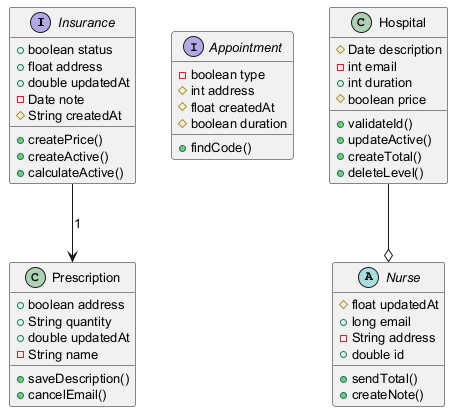

The diagram above was rendered by PlantUML. Its source (embedded in the PNG):
@startuml
skinparam defaultFontSize 13
interface Insurance {
  +boolean status
  +float address
  +double updatedAt
  -Date note
  #String createdAt
  +createPrice()
  +createActive()
  +calculateActive()
}
interface Appointment {
  -boolean type
  #int address
  #float createdAt
  #boolean duration
  +findCode()
}
abstract class Nurse {
  #float updatedAt
  +long email
  -String address
  +double id
  +sendTotal()
  +createNote()
}
class Prescription {
  +boolean address
  +String quantity
  +double updatedAt
  -String name
  +saveDescription()
  +cancelEmail()
}
class Hospital {
  #Date description
  -int email
  +int duration
  #boolean price
  +validateId()
  +updateActive()
  +createTotal()
  +deleteLevel()
}
Insurance --> Prescription : "1"
Hospital --o Nurse
@enduml